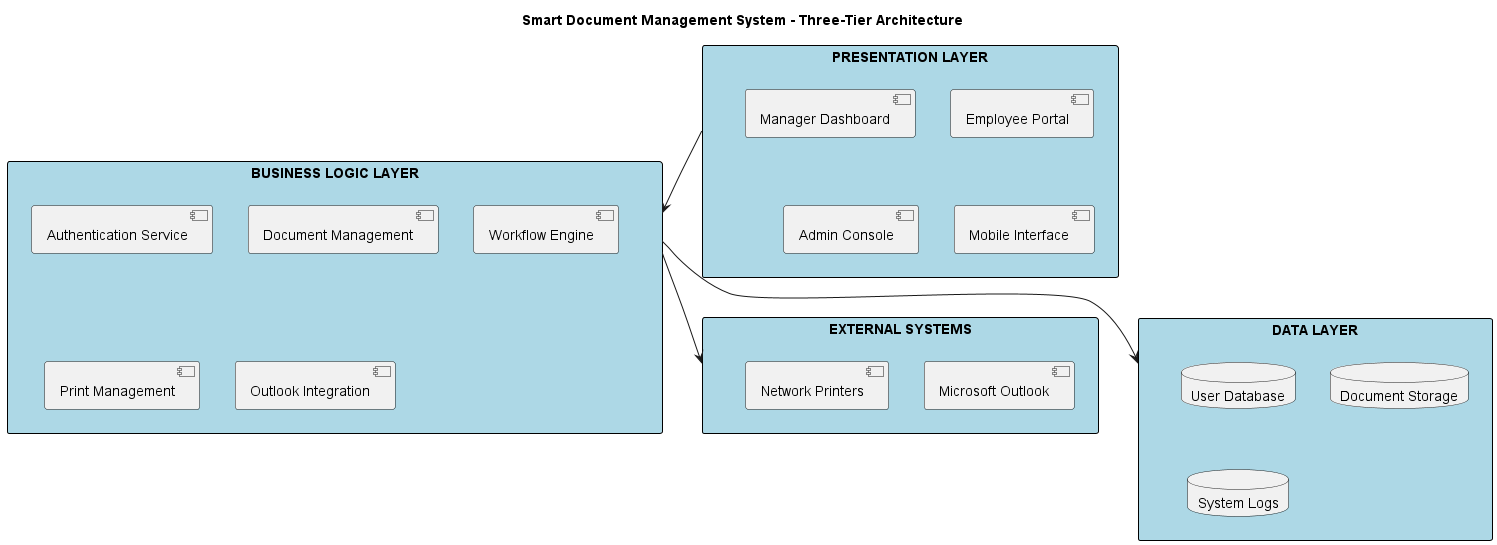

The diagram above was rendered by PlantUML. Its source (embedded in the PNG):
@startuml SmartDocumentSystemArchitecture

title Smart Document Management System - Three-Tier Architecture

skinparam rectangle {
    BackgroundColor LightBlue
    BorderColor Black
}

rectangle "PRESENTATION LAYER" as PL {
    [Employee Portal]
    [Manager Dashboard] 
    [Admin Console]
    [Mobile Interface]
}

rectangle "BUSINESS LOGIC LAYER" as BL {
    [Authentication Service]
    [Document Management]
    [Workflow Engine]
    [Print Management]
    [Outlook Integration]
}

rectangle "DATA LAYER" as DL {
    database "User Database"
    database "Document Storage"
    database "System Logs"
}

rectangle "EXTERNAL SYSTEMS" as EX {
    [Microsoft Outlook]
    [Network Printers]
}

PL --> BL
BL --> DL
BL --> EX

@enduml